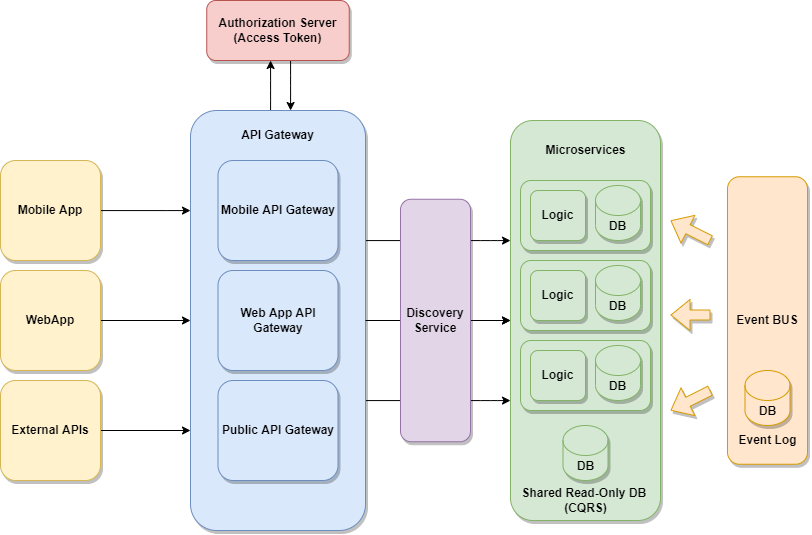

The diagram above was exported from draw.io. Its source (the exported page's mxGraphModel, read from the mxfile embedded in the PNG):
<mxGraphModel dx="1203" dy="671" grid="1" gridSize="10" guides="1" tooltips="1" connect="1" arrows="1" fold="1" page="1" pageScale="1" pageWidth="827" pageHeight="1169" math="0" shadow="0">
  <root>
    <mxCell id="84pLH4VU2Daqgmpl7odf-0" />
    <mxCell id="84pLH4VU2Daqgmpl7odf-1" parent="84pLH4VU2Daqgmpl7odf-0" />
    <mxCell id="84pLH4VU2Daqgmpl7odf-9" style="edgeStyle=orthogonalEdgeStyle;rounded=0;orthogonalLoop=1;jettySize=auto;html=1;" parent="84pLH4VU2Daqgmpl7odf-1" source="84pLH4VU2Daqgmpl7odf-2" target="84pLH4VU2Daqgmpl7odf-6" edge="1">
      <mxGeometry relative="1" as="geometry">
        <Array as="points">
          <mxPoint x="200" y="315" />
          <mxPoint x="200" y="315" />
        </Array>
      </mxGeometry>
    </mxCell>
    <mxCell id="84pLH4VU2Daqgmpl7odf-2" value="Mobile App" style="rounded=0;whiteSpace=wrap;html=1;" parent="84pLH4VU2Daqgmpl7odf-1" vertex="1">
      <mxGeometry x="50" y="250" width="130" height="130" as="geometry" />
    </mxCell>
    <mxCell id="84pLH4VU2Daqgmpl7odf-3" value="Client Apps" style="text;html=1;align=center;verticalAlign=middle;resizable=0;points=[];autosize=1;strokeColor=none;fillColor=none;" parent="84pLH4VU2Daqgmpl7odf-1" vertex="1">
      <mxGeometry x="75" y="200" width="80" height="20" as="geometry" />
    </mxCell>
    <mxCell id="84pLH4VU2Daqgmpl7odf-10" style="edgeStyle=orthogonalEdgeStyle;rounded=0;orthogonalLoop=1;jettySize=auto;html=1;" parent="84pLH4VU2Daqgmpl7odf-1" source="84pLH4VU2Daqgmpl7odf-6" target="84pLH4VU2Daqgmpl7odf-8" edge="1">
      <mxGeometry relative="1" as="geometry" />
    </mxCell>
    <mxCell id="SJPscrthbPIMCOtLDCf_-2" style="edgeStyle=orthogonalEdgeStyle;rounded=0;orthogonalLoop=1;jettySize=auto;html=1;" parent="84pLH4VU2Daqgmpl7odf-1" source="84pLH4VU2Daqgmpl7odf-6" target="84pLH4VU2Daqgmpl7odf-7" edge="1">
      <mxGeometry relative="1" as="geometry">
        <Array as="points">
          <mxPoint x="520" y="315" />
          <mxPoint x="520" y="315" />
        </Array>
      </mxGeometry>
    </mxCell>
    <mxCell id="84pLH4VU2Daqgmpl7odf-6" value="API gateway" style="rounded=0;whiteSpace=wrap;html=1;" parent="84pLH4VU2Daqgmpl7odf-1" vertex="1">
      <mxGeometry x="310" y="240" width="120" height="290" as="geometry" />
    </mxCell>
    <mxCell id="84pLH4VU2Daqgmpl7odf-7" value="" style="rounded=0;whiteSpace=wrap;html=1;" parent="84pLH4VU2Daqgmpl7odf-1" vertex="1">
      <mxGeometry x="560" y="230" width="120" height="310" as="geometry" />
    </mxCell>
    <mxCell id="84pLH4VU2Daqgmpl7odf-8" value="Authorization Server&lt;br&gt;(Access Token)" style="rounded=0;whiteSpace=wrap;html=1;" parent="84pLH4VU2Daqgmpl7odf-1" vertex="1">
      <mxGeometry x="310" y="110" width="120" height="60" as="geometry" />
    </mxCell>
    <mxCell id="84pLH4VU2Daqgmpl7odf-12" value="" style="rounded=0;whiteSpace=wrap;html=1;" parent="84pLH4VU2Daqgmpl7odf-1" vertex="1">
      <mxGeometry x="570" y="250" width="100" height="70" as="geometry" />
    </mxCell>
    <mxCell id="84pLH4VU2Daqgmpl7odf-13" value="Logic" style="rounded=1;whiteSpace=wrap;html=1;" parent="84pLH4VU2Daqgmpl7odf-1" vertex="1">
      <mxGeometry x="580" y="260" width="40" height="50" as="geometry" />
    </mxCell>
    <mxCell id="84pLH4VU2Daqgmpl7odf-14" value="DB" style="shape=cylinder3;whiteSpace=wrap;html=1;boundedLbl=1;backgroundOutline=1;size=15;" parent="84pLH4VU2Daqgmpl7odf-1" vertex="1">
      <mxGeometry x="630" y="255" width="30" height="55" as="geometry" />
    </mxCell>
    <mxCell id="84pLH4VU2Daqgmpl7odf-16" value="" style="rounded=0;whiteSpace=wrap;html=1;" parent="84pLH4VU2Daqgmpl7odf-1" vertex="1">
      <mxGeometry x="570" y="350" width="100" height="70" as="geometry" />
    </mxCell>
    <mxCell id="84pLH4VU2Daqgmpl7odf-17" value="Logic" style="rounded=1;whiteSpace=wrap;html=1;" parent="84pLH4VU2Daqgmpl7odf-1" vertex="1">
      <mxGeometry x="580" y="360" width="40" height="50" as="geometry" />
    </mxCell>
    <mxCell id="84pLH4VU2Daqgmpl7odf-18" value="DB" style="shape=cylinder3;whiteSpace=wrap;html=1;boundedLbl=1;backgroundOutline=1;size=15;" parent="84pLH4VU2Daqgmpl7odf-1" vertex="1">
      <mxGeometry x="630" y="355" width="30" height="55" as="geometry" />
    </mxCell>
    <mxCell id="84pLH4VU2Daqgmpl7odf-19" value="" style="rounded=0;whiteSpace=wrap;html=1;" parent="84pLH4VU2Daqgmpl7odf-1" vertex="1">
      <mxGeometry x="570" y="450" width="100" height="70" as="geometry" />
    </mxCell>
    <mxCell id="84pLH4VU2Daqgmpl7odf-20" value="Logic" style="rounded=1;whiteSpace=wrap;html=1;" parent="84pLH4VU2Daqgmpl7odf-1" vertex="1">
      <mxGeometry x="580" y="460" width="40" height="50" as="geometry" />
    </mxCell>
    <mxCell id="84pLH4VU2Daqgmpl7odf-21" value="DB" style="shape=cylinder3;whiteSpace=wrap;html=1;boundedLbl=1;backgroundOutline=1;size=15;" parent="84pLH4VU2Daqgmpl7odf-1" vertex="1">
      <mxGeometry x="630" y="455" width="30" height="55" as="geometry" />
    </mxCell>
    <mxCell id="84pLH4VU2Daqgmpl7odf-22" value="Microservices" style="text;html=1;align=center;verticalAlign=middle;resizable=0;points=[];autosize=1;strokeColor=none;fillColor=none;" parent="84pLH4VU2Daqgmpl7odf-1" vertex="1">
      <mxGeometry x="575" y="200" width="90" height="20" as="geometry" />
    </mxCell>
    <mxCell id="84pLH4VU2Daqgmpl7odf-23" value="" style="rounded=0;whiteSpace=wrap;html=1;" parent="84pLH4VU2Daqgmpl7odf-1" vertex="1">
      <mxGeometry x="740" y="267.5" width="60" height="235" as="geometry" />
    </mxCell>
    <mxCell id="84pLH4VU2Daqgmpl7odf-24" value="" style="shape=flexArrow;endArrow=classic;html=1;rounded=0;" parent="84pLH4VU2Daqgmpl7odf-1" edge="1">
      <mxGeometry width="50" height="50" relative="1" as="geometry">
        <mxPoint x="730" y="310" as="sourcePoint" />
        <mxPoint x="690" y="290" as="targetPoint" />
      </mxGeometry>
    </mxCell>
    <mxCell id="84pLH4VU2Daqgmpl7odf-25" value="" style="shape=flexArrow;endArrow=classic;html=1;rounded=0;" parent="84pLH4VU2Daqgmpl7odf-1" edge="1">
      <mxGeometry width="50" height="50" relative="1" as="geometry">
        <mxPoint x="730" y="384.5" as="sourcePoint" />
        <mxPoint x="690" y="384.5" as="targetPoint" />
      </mxGeometry>
    </mxCell>
    <mxCell id="84pLH4VU2Daqgmpl7odf-26" value="" style="shape=flexArrow;endArrow=classic;html=1;rounded=0;" parent="84pLH4VU2Daqgmpl7odf-1" edge="1">
      <mxGeometry width="50" height="50" relative="1" as="geometry">
        <mxPoint x="730" y="460" as="sourcePoint" />
        <mxPoint x="690" y="480" as="targetPoint" />
      </mxGeometry>
    </mxCell>
    <mxCell id="84pLH4VU2Daqgmpl7odf-27" value="Event &lt;br&gt;BUS" style="text;html=1;align=center;verticalAlign=middle;resizable=0;points=[];autosize=1;strokeColor=none;fillColor=none;" parent="84pLH4VU2Daqgmpl7odf-1" vertex="1">
      <mxGeometry x="745" y="370" width="50" height="30" as="geometry" />
    </mxCell>
    <mxCell id="84pLH4VU2Daqgmpl7odf-28" value="Externa APIs ?" style="text;html=1;align=center;verticalAlign=middle;resizable=0;points=[];autosize=1;strokeColor=none;fillColor=none;" parent="84pLH4VU2Daqgmpl7odf-1" vertex="1">
      <mxGeometry x="180" y="640" width="90" height="20" as="geometry" />
    </mxCell>
    <mxCell id="84pLH4VU2Daqgmpl7odf-29" value="Patterns ?" style="text;html=1;align=center;verticalAlign=middle;resizable=0;points=[];autosize=1;strokeColor=none;fillColor=none;" parent="84pLH4VU2Daqgmpl7odf-1" vertex="1">
      <mxGeometry x="530" y="640" width="70" height="20" as="geometry" />
    </mxCell>
    <mxCell id="jJWhPX6jwKpnZwC9j_eF-0" value="External Databases ?" style="text;html=1;align=center;verticalAlign=middle;resizable=0;points=[];autosize=1;strokeColor=none;fillColor=none;" parent="84pLH4VU2Daqgmpl7odf-1" vertex="1">
      <mxGeometry x="330" y="640" width="130" height="20" as="geometry" />
    </mxCell>
    <mxCell id="SJPscrthbPIMCOtLDCf_-1" style="edgeStyle=orthogonalEdgeStyle;rounded=0;orthogonalLoop=1;jettySize=auto;html=1;" parent="84pLH4VU2Daqgmpl7odf-1" target="84pLH4VU2Daqgmpl7odf-7" edge="1">
      <mxGeometry relative="1" as="geometry">
        <Array as="points">
          <mxPoint x="520" y="475" />
          <mxPoint x="520" y="475" />
        </Array>
        <mxPoint x="429.9999999999998" y="475" as="sourcePoint" />
      </mxGeometry>
    </mxCell>
    <mxCell id="SJPscrthbPIMCOtLDCf_-4" style="edgeStyle=orthogonalEdgeStyle;rounded=0;orthogonalLoop=1;jettySize=auto;html=1;" parent="84pLH4VU2Daqgmpl7odf-1" source="SJPscrthbPIMCOtLDCf_-3" edge="1">
      <mxGeometry relative="1" as="geometry">
        <mxPoint x="309.9999999999998" y="475" as="targetPoint" />
      </mxGeometry>
    </mxCell>
    <mxCell id="SJPscrthbPIMCOtLDCf_-3" value="WebApp" style="rounded=0;whiteSpace=wrap;html=1;" parent="84pLH4VU2Daqgmpl7odf-1" vertex="1">
      <mxGeometry x="55" y="425" width="120" height="100" as="geometry" />
    </mxCell>
    <mxCell id="drkzCBKUQHv2ZXsiy6UH-0" value="" style="rounded=0;whiteSpace=wrap;html=1;" parent="84pLH4VU2Daqgmpl7odf-1" vertex="1">
      <mxGeometry x="870" y="150" width="740" height="510" as="geometry" />
    </mxCell>
    <mxCell id="drkzCBKUQHv2ZXsiy6UH-1" value="Account" style="rounded=0;whiteSpace=wrap;html=1;" parent="84pLH4VU2Daqgmpl7odf-1" vertex="1">
      <mxGeometry x="940" y="320" width="120" height="60" as="geometry" />
    </mxCell>
    <mxCell id="drkzCBKUQHv2ZXsiy6UH-4" value="Problem" style="rounded=0;whiteSpace=wrap;html=1;" parent="84pLH4VU2Daqgmpl7odf-1" vertex="1">
      <mxGeometry x="940" y="432.5" width="120" height="60" as="geometry" />
    </mxCell>
    <mxCell id="drkzCBKUQHv2ZXsiy6UH-5" value="Daily Plan" style="rounded=0;whiteSpace=wrap;html=1;" parent="84pLH4VU2Daqgmpl7odf-1" vertex="1">
      <mxGeometry x="1180" y="502.5" width="120" height="60" as="geometry" />
    </mxCell>
    <mxCell id="drkzCBKUQHv2ZXsiy6UH-6" value="Forum" style="rounded=0;whiteSpace=wrap;html=1;" parent="84pLH4VU2Daqgmpl7odf-1" vertex="1">
      <mxGeometry x="1180" y="355" width="120" height="60" as="geometry" />
    </mxCell>
    <mxCell id="drkzCBKUQHv2ZXsiy6UH-7" value="Request" style="rounded=0;whiteSpace=wrap;html=1;" parent="84pLH4VU2Daqgmpl7odf-1" vertex="1">
      <mxGeometry x="1180" y="207.5" width="120" height="60" as="geometry" />
    </mxCell>
    <mxCell id="drkzCBKUQHv2ZXsiy6UH-8" value="Product" style="rounded=0;whiteSpace=wrap;html=1;" parent="84pLH4VU2Daqgmpl7odf-1" vertex="1">
      <mxGeometry x="940" y="540" width="120" height="60" as="geometry" />
    </mxCell>
    <mxCell id="drkzCBKUQHv2ZXsiy6UH-9" value="Incentive" style="rounded=0;whiteSpace=wrap;html=1;" parent="84pLH4VU2Daqgmpl7odf-1" vertex="1">
      <mxGeometry x="1410" y="230" width="120" height="60" as="geometry" />
    </mxCell>
    <mxCell id="drkzCBKUQHv2ZXsiy6UH-10" value="Good Practice" style="rounded=0;whiteSpace=wrap;html=1;" parent="84pLH4VU2Daqgmpl7odf-1" vertex="1">
      <mxGeometry x="1410" y="352.5" width="120" height="60" as="geometry" />
    </mxCell>
    <mxCell id="drkzCBKUQHv2ZXsiy6UH-11" value="Personalized Suggestions" style="rounded=0;whiteSpace=wrap;html=1;" parent="84pLH4VU2Daqgmpl7odf-1" vertex="1">
      <mxGeometry x="1410" y="465" width="120" height="60" as="geometry" />
    </mxCell>
    <mxCell id="drkzCBKUQHv2ZXsiy6UH-12" value="Notification" style="rounded=0;whiteSpace=wrap;html=1;" parent="84pLH4VU2Daqgmpl7odf-1" vertex="1">
      <mxGeometry x="1410" y="580" width="120" height="60" as="geometry" />
    </mxCell>
    <mxCell id="drkzCBKUQHv2ZXsiy6UH-13" value="Login" style="rounded=0;whiteSpace=wrap;html=1;" parent="84pLH4VU2Daqgmpl7odf-1" vertex="1">
      <mxGeometry x="940" y="210" width="120" height="60" as="geometry" />
    </mxCell>
    <mxCell id="drkzCBKUQHv2ZXsiy6UH-26" value="" style="endArrow=classic;html=1;rounded=0;" parent="84pLH4VU2Daqgmpl7odf-1" target="84pLH4VU2Daqgmpl7odf-6" edge="1">
      <mxGeometry width="50" height="50" relative="1" as="geometry">
        <mxPoint x="240" y="610" as="sourcePoint" />
        <mxPoint x="840" y="410" as="targetPoint" />
        <Array as="points">
          <mxPoint x="220" y="520" />
        </Array>
      </mxGeometry>
    </mxCell>
    <mxCell id="drkzCBKUQHv2ZXsiy6UH-27" value="" style="endArrow=classic;html=1;rounded=0;" parent="84pLH4VU2Daqgmpl7odf-1" target="84pLH4VU2Daqgmpl7odf-6" edge="1">
      <mxGeometry width="50" height="50" relative="1" as="geometry">
        <mxPoint x="400" y="620" as="sourcePoint" />
        <mxPoint x="840" y="410" as="targetPoint" />
        <Array as="points">
          <mxPoint x="460" y="530" />
        </Array>
      </mxGeometry>
    </mxCell>
    <mxCell id="drkzCBKUQHv2ZXsiy6UH-29" value="" style="endArrow=classic;html=1;rounded=0;" parent="84pLH4VU2Daqgmpl7odf-1" source="84pLH4VU2Daqgmpl7odf-7" target="drkzCBKUQHv2ZXsiy6UH-0" edge="1">
      <mxGeometry width="50" height="50" relative="1" as="geometry">
        <mxPoint x="790" y="460" as="sourcePoint" />
        <mxPoint x="840" y="410" as="targetPoint" />
        <Array as="points">
          <mxPoint x="750" y="140" />
        </Array>
      </mxGeometry>
    </mxCell>
    <mxCell id="drkzCBKUQHv2ZXsiy6UH-30" value="Discovery Service" style="rounded=0;whiteSpace=wrap;html=1;" parent="84pLH4VU2Daqgmpl7odf-1" vertex="1">
      <mxGeometry x="470" y="267.5" width="60" height="242.5" as="geometry" />
    </mxCell>
  </root>
</mxGraphModel>